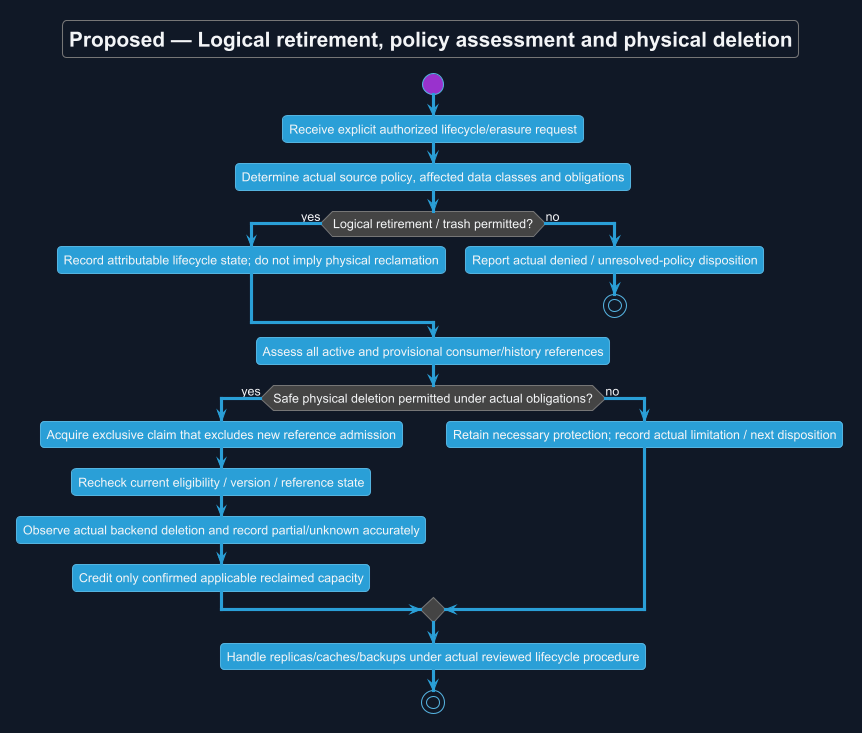

The diagram above was rendered by PlantUML. Its source (embedded in the PNG):
@startuml
!theme cyborg
skinparam backgroundColor #111827
skinparam defaultFontColor #F3F4F6
title Proposed — Logical retirement, policy assessment and physical deletion
skinparam backgroundColor #111827
skinparam shadowing false
skinparam defaultFontName Arial

start
:Receive explicit authorized lifecycle/erasure request;
:Determine actual source policy, affected data classes and obligations;
if (Logical retirement / trash permitted?) then (yes)
 :Record attributable lifecycle state; do not imply physical reclamation;
else (no)
 :Report actual denied / unresolved-policy disposition;
 stop
endif
:Assess all active and provisional consumer/history references;
if (Safe physical deletion permitted under actual obligations?) then (yes)
 :Acquire exclusive claim that excludes new reference admission;
 :Recheck current eligibility / version / reference state;
 :Observe actual backend deletion and record partial/unknown accurately;
 :Credit only confirmed applicable reclaimed capacity;
else (no)
 :Retain necessary protection; record actual limitation / next disposition;
endif
:Handle replicas/caches/backups under actual reviewed lifecycle procedure;
stop

@enduml